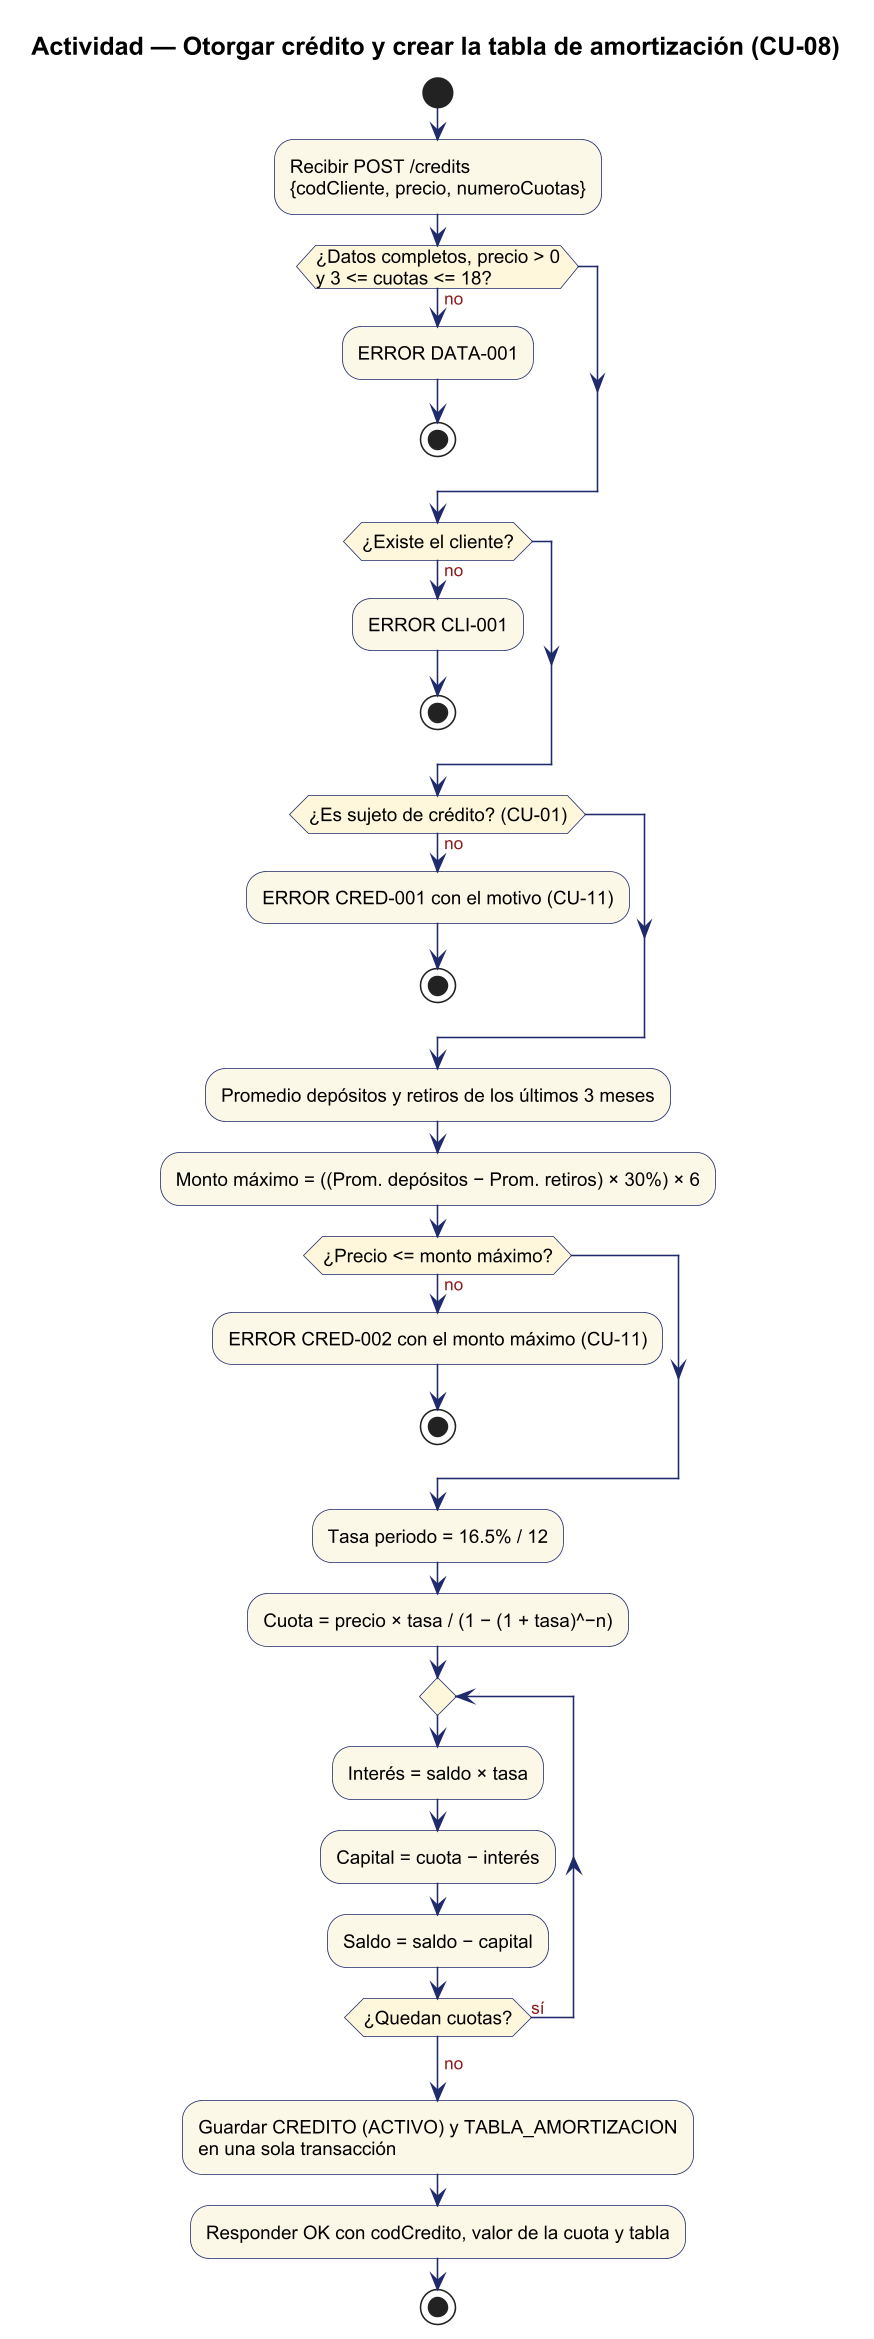

The diagram above was rendered by PlantUML. Its source (embedded in the PNG):
@startuml
skinparam dpi 150
skinparam shadowing false
skinparam defaultFontName Arial
skinparam defaultFontSize 12
skinparam ArrowColor #1F2A6B
skinparam ArrowFontColor #8B1A1A
skinparam ArrowFontSize 11
skinparam ActorBorderColor #1F2A6B
skinparam ActorBackgroundColor #FCF8E8
skinparam UsecaseBorderColor #1F2A6B
skinparam UsecaseBackgroundColor #FCF8E8
skinparam RectangleBorderColor #1F2A6B
skinparam PackageBorderColor #1F2A6B
skinparam ComponentBorderColor #1F2A6B
skinparam ComponentBackgroundColor #FFF7DC
skinparam NodeBorderColor #1F2A6B
skinparam NodeBackgroundColor #FFFFFF
skinparam DatabaseBorderColor #1F2A6B
skinparam DatabaseBackgroundColor #FFF7DC
skinparam ClassBorderColor #1F2A6B
skinparam ClassBackgroundColor #FCF8E8
skinparam ClassHeaderBackgroundColor #FFF7DC
skinparam EntityBorderColor #1F2A6B
skinparam EntityBackgroundColor #FCF8E8
skinparam ActivityBorderColor #1F2A6B
skinparam ActivityBackgroundColor #FCF8E8
skinparam ActivityDiamondBorderColor #1F2A6B
skinparam ActivityDiamondBackgroundColor #FFF7DC
skinparam SwimlaneBorderColor #1F2A6B
skinparam SequenceLifeLineBorderColor #1F2A6B
skinparam ParticipantBorderColor #1F2A6B
skinparam ParticipantBackgroundColor #FCF8E8
skinparam SequenceGroupBorderColor #1F2A6B
skinparam NoteBorderColor #1F2A6B
skinparam NoteBackgroundColor #FFFFFF
skinparam TitleFontSize 16
title Actividad — Otorgar crédito y crear la tabla de amortización (CU-08)
start
:Recibir POST /credits\n{codCliente, precio, numeroCuotas};
if (¿Datos completos, precio > 0\ny 3 <= cuotas <= 18?) then (no)
  :ERROR DATA-001;
  stop
endif
if (¿Existe el cliente?) then (no)
  :ERROR CLI-001;
  stop
endif
if (¿Es sujeto de crédito? (CU-01)) then (no)
  :ERROR CRED-001 con el motivo (CU-11);
  stop
endif
:Promedio depósitos y retiros de los últimos 3 meses;
:Monto máximo = ((Prom. depósitos − Prom. retiros) × 30%) × 6;
if (¿Precio <= monto máximo?) then (no)
  :ERROR CRED-002 con el monto máximo (CU-11);
  stop
endif
:Tasa periodo = 16.5% / 12;
:Cuota = precio × tasa / (1 − (1 + tasa)^−n);
repeat
  :Interés = saldo × tasa;
  :Capital = cuota − interés;
  :Saldo = saldo − capital;
repeat while (¿Quedan cuotas?) is (sí)
-> no;
:Guardar CREDITO (ACTIVO) y TABLA_AMORTIZACION\nen una sola transacción;
:Responder OK con codCredito, valor de la cuota y tabla;
stop
@enduml